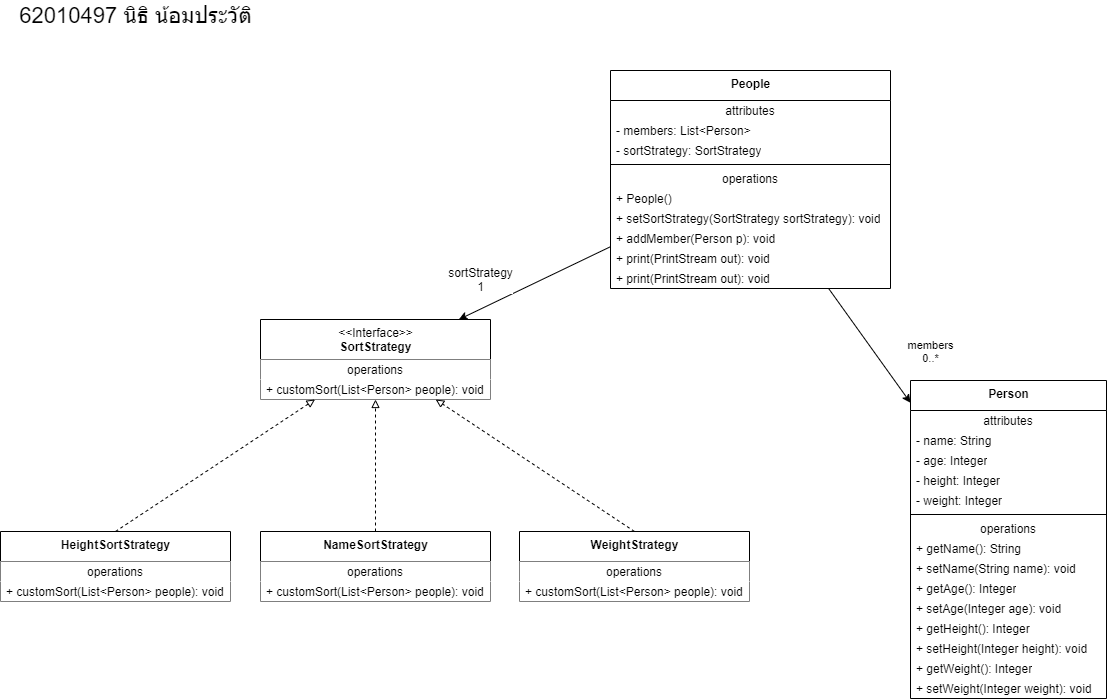

The diagram above was exported from draw.io. Its source (the exported page's mxGraphModel, read from the mxfile embedded in the PNG):
<mxGraphModel dx="1422" dy="1660" grid="1" gridSize="10" guides="1" tooltips="1" connect="1" arrows="1" fold="1" page="1" pageScale="1" pageWidth="1169" pageHeight="827" math="0" shadow="0">
  <root>
    <mxCell id="0" />
    <mxCell id="1" parent="0" />
    <mxCell id="KsDaPnvmcYMdwrclNhyE-1" value="&amp;lt;&amp;lt;Interface&amp;gt;&amp;gt;&lt;br&gt;&lt;b&gt;SortStrategy&lt;/b&gt;" style="swimlane;fontStyle=0;align=center;verticalAlign=top;childLayout=stackLayout;horizontal=1;startSize=40;horizontalStack=0;resizeParent=1;resizeParentMax=0;resizeLast=0;collapsible=0;marginBottom=0;html=1;fillColor=default;strokeColor=default;fontColor=default;" vertex="1" parent="1">
      <mxGeometry x="280" y="-481" width="230" height="80" as="geometry" />
    </mxCell>
    <mxCell id="KsDaPnvmcYMdwrclNhyE-7" value="operations" style="text;html=1;strokeColor=none;fillColor=default;align=center;verticalAlign=middle;spacingLeft=4;spacingRight=4;overflow=hidden;rotatable=0;points=[[0,0.5],[1,0.5]];portConstraint=eastwest;fontColor=default;" vertex="1" parent="KsDaPnvmcYMdwrclNhyE-1">
      <mxGeometry y="40" width="230" height="20" as="geometry" />
    </mxCell>
    <mxCell id="KsDaPnvmcYMdwrclNhyE-8" value="+&amp;nbsp;customSort(List&amp;lt;Person&amp;gt; people): void" style="text;html=1;strokeColor=none;fillColor=default;align=left;verticalAlign=middle;spacingLeft=4;spacingRight=4;overflow=hidden;rotatable=0;points=[[0,0.5],[1,0.5]];portConstraint=eastwest;fontColor=default;" vertex="1" parent="KsDaPnvmcYMdwrclNhyE-1">
      <mxGeometry y="60" width="230" height="20" as="geometry" />
    </mxCell>
    <mxCell id="KsDaPnvmcYMdwrclNhyE-97" value="62010497 นิธิ น้อมประวัติ" style="text;html=1;align=center;verticalAlign=middle;resizable=0;points=[];autosize=1;strokeColor=none;fillColor=none;fontSize=22;fontColor=default;" vertex="1" parent="1">
      <mxGeometry x="30" y="-800" width="250" height="30" as="geometry" />
    </mxCell>
    <mxCell id="KsDaPnvmcYMdwrclNhyE-115" style="rounded=0;orthogonalLoop=1;jettySize=auto;html=1;exitX=0.5;exitY=0;exitDx=0;exitDy=0;dashed=1;strokeColor=default;labelBackgroundColor=default;fontColor=default;endArrow=block;endFill=0;fillColor=default;" edge="1" parent="1" source="KsDaPnvmcYMdwrclNhyE-98" target="KsDaPnvmcYMdwrclNhyE-1">
      <mxGeometry relative="1" as="geometry" />
    </mxCell>
    <mxCell id="KsDaPnvmcYMdwrclNhyE-98" value="&lt;b&gt;HeightSortStrategy&lt;/b&gt;" style="swimlane;fontStyle=0;align=center;verticalAlign=top;childLayout=stackLayout;horizontal=1;startSize=30;horizontalStack=0;resizeParent=1;resizeParentMax=0;resizeLast=0;collapsible=0;marginBottom=0;html=1;fillColor=default;strokeColor=default;fontColor=default;swimlaneLine=1;" vertex="1" parent="1">
      <mxGeometry x="20" y="-269" width="230" height="70" as="geometry" />
    </mxCell>
    <mxCell id="KsDaPnvmcYMdwrclNhyE-104" value="operations" style="text;html=1;strokeColor=none;fillColor=default;align=center;verticalAlign=middle;spacingLeft=4;spacingRight=4;overflow=hidden;rotatable=0;points=[[0,0.5],[1,0.5]];portConstraint=eastwest;fontColor=default;" vertex="1" parent="KsDaPnvmcYMdwrclNhyE-98">
      <mxGeometry y="30" width="230" height="20" as="geometry" />
    </mxCell>
    <mxCell id="KsDaPnvmcYMdwrclNhyE-105" value="+&amp;nbsp;customSort(List&amp;lt;Person&amp;gt; people): void" style="text;html=1;strokeColor=none;fillColor=default;align=left;verticalAlign=middle;spacingLeft=4;spacingRight=4;overflow=hidden;rotatable=0;points=[[0,0.5],[1,0.5]];portConstraint=eastwest;fontColor=default;" vertex="1" parent="KsDaPnvmcYMdwrclNhyE-98">
      <mxGeometry y="50" width="230" height="20" as="geometry" />
    </mxCell>
    <mxCell id="KsDaPnvmcYMdwrclNhyE-116" style="rounded=0;orthogonalLoop=1;jettySize=auto;html=1;exitX=0.5;exitY=0;exitDx=0;exitDy=0;dashed=1;strokeColor=default;labelBackgroundColor=default;fontColor=default;endArrow=block;endFill=0;fillColor=default;" edge="1" parent="1" source="KsDaPnvmcYMdwrclNhyE-106" target="KsDaPnvmcYMdwrclNhyE-1">
      <mxGeometry relative="1" as="geometry" />
    </mxCell>
    <mxCell id="KsDaPnvmcYMdwrclNhyE-106" value="&lt;b&gt;NameSortStrategy&lt;/b&gt;" style="swimlane;fontStyle=0;align=center;verticalAlign=top;childLayout=stackLayout;horizontal=1;startSize=30;horizontalStack=0;resizeParent=1;resizeParentMax=0;resizeLast=0;collapsible=0;marginBottom=0;html=1;fillColor=default;strokeColor=default;fontColor=default;" vertex="1" parent="1">
      <mxGeometry x="280" y="-269" width="230" height="70" as="geometry" />
    </mxCell>
    <mxCell id="KsDaPnvmcYMdwrclNhyE-107" value="operations" style="text;html=1;strokeColor=none;fillColor=default;align=center;verticalAlign=middle;spacingLeft=4;spacingRight=4;overflow=hidden;rotatable=0;points=[[0,0.5],[1,0.5]];portConstraint=eastwest;fontColor=default;" vertex="1" parent="KsDaPnvmcYMdwrclNhyE-106">
      <mxGeometry y="30" width="230" height="20" as="geometry" />
    </mxCell>
    <mxCell id="KsDaPnvmcYMdwrclNhyE-108" value="+&amp;nbsp;customSort(List&amp;lt;Person&amp;gt; people): void" style="text;html=1;strokeColor=none;fillColor=default;align=left;verticalAlign=middle;spacingLeft=4;spacingRight=4;overflow=hidden;rotatable=0;points=[[0,0.5],[1,0.5]];portConstraint=eastwest;fontColor=default;" vertex="1" parent="KsDaPnvmcYMdwrclNhyE-106">
      <mxGeometry y="50" width="230" height="20" as="geometry" />
    </mxCell>
    <mxCell id="KsDaPnvmcYMdwrclNhyE-117" style="rounded=0;orthogonalLoop=1;jettySize=auto;html=1;exitX=0.5;exitY=0;exitDx=0;exitDy=0;dashed=1;strokeColor=default;labelBackgroundColor=default;fontColor=default;endArrow=block;endFill=0;fillColor=default;" edge="1" parent="1" source="KsDaPnvmcYMdwrclNhyE-109" target="KsDaPnvmcYMdwrclNhyE-1">
      <mxGeometry relative="1" as="geometry" />
    </mxCell>
    <mxCell id="KsDaPnvmcYMdwrclNhyE-109" value="&lt;b&gt;WeightStrategy&lt;/b&gt;" style="swimlane;fontStyle=0;align=center;verticalAlign=top;childLayout=stackLayout;horizontal=1;startSize=30;horizontalStack=0;resizeParent=1;resizeParentMax=0;resizeLast=0;collapsible=0;marginBottom=0;html=1;fillColor=default;strokeColor=default;fontColor=default;" vertex="1" parent="1">
      <mxGeometry x="539" y="-269" width="230" height="70" as="geometry" />
    </mxCell>
    <mxCell id="KsDaPnvmcYMdwrclNhyE-110" value="operations" style="text;html=1;strokeColor=none;fillColor=default;align=center;verticalAlign=middle;spacingLeft=4;spacingRight=4;overflow=hidden;rotatable=0;points=[[0,0.5],[1,0.5]];portConstraint=eastwest;fontColor=default;" vertex="1" parent="KsDaPnvmcYMdwrclNhyE-109">
      <mxGeometry y="30" width="230" height="20" as="geometry" />
    </mxCell>
    <mxCell id="KsDaPnvmcYMdwrclNhyE-111" value="+&amp;nbsp;customSort(List&amp;lt;Person&amp;gt; people): void" style="text;html=1;strokeColor=none;fillColor=default;align=left;verticalAlign=middle;spacingLeft=4;spacingRight=4;overflow=hidden;rotatable=0;points=[[0,0.5],[1,0.5]];portConstraint=eastwest;fontColor=default;" vertex="1" parent="KsDaPnvmcYMdwrclNhyE-109">
      <mxGeometry y="50" width="230" height="20" as="geometry" />
    </mxCell>
    <mxCell id="KsDaPnvmcYMdwrclNhyE-121" value="&lt;b&gt;Person&lt;/b&gt;" style="swimlane;fontStyle=0;align=center;verticalAlign=top;childLayout=stackLayout;horizontal=1;startSize=30;horizontalStack=0;resizeParent=1;resizeParentMax=0;resizeLast=0;collapsible=0;marginBottom=0;html=1;fontColor=default;strokeColor=default;fillColor=default;" vertex="1" parent="1">
      <mxGeometry x="930" y="-420" width="196" height="318" as="geometry" />
    </mxCell>
    <mxCell id="KsDaPnvmcYMdwrclNhyE-122" value="attributes" style="text;html=1;strokeColor=none;fillColor=none;align=center;verticalAlign=middle;spacingLeft=4;spacingRight=4;overflow=hidden;rotatable=0;points=[[0,0.5],[1,0.5]];portConstraint=eastwest;fontColor=default;" vertex="1" parent="KsDaPnvmcYMdwrclNhyE-121">
      <mxGeometry y="30" width="196" height="20" as="geometry" />
    </mxCell>
    <mxCell id="KsDaPnvmcYMdwrclNhyE-123" value="-&amp;nbsp;name: String" style="text;html=1;strokeColor=none;fillColor=none;align=left;verticalAlign=middle;spacingLeft=4;spacingRight=4;overflow=hidden;rotatable=0;points=[[0,0.5],[1,0.5]];portConstraint=eastwest;fontColor=default;" vertex="1" parent="KsDaPnvmcYMdwrclNhyE-121">
      <mxGeometry y="50" width="196" height="20" as="geometry" />
    </mxCell>
    <mxCell id="KsDaPnvmcYMdwrclNhyE-129" value="-&amp;nbsp;age: Integer" style="text;html=1;strokeColor=none;fillColor=none;align=left;verticalAlign=middle;spacingLeft=4;spacingRight=4;overflow=hidden;rotatable=0;points=[[0,0.5],[1,0.5]];portConstraint=eastwest;fontColor=default;" vertex="1" parent="KsDaPnvmcYMdwrclNhyE-121">
      <mxGeometry y="70" width="196" height="20" as="geometry" />
    </mxCell>
    <mxCell id="KsDaPnvmcYMdwrclNhyE-131" value="-&amp;nbsp;height: Integer" style="text;html=1;strokeColor=none;fillColor=none;align=left;verticalAlign=middle;spacingLeft=4;spacingRight=4;overflow=hidden;rotatable=0;points=[[0,0.5],[1,0.5]];portConstraint=eastwest;fontColor=default;" vertex="1" parent="KsDaPnvmcYMdwrclNhyE-121">
      <mxGeometry y="90" width="196" height="20" as="geometry" />
    </mxCell>
    <mxCell id="KsDaPnvmcYMdwrclNhyE-130" value="-&amp;nbsp;weight: Integer" style="text;html=1;strokeColor=none;fillColor=none;align=left;verticalAlign=middle;spacingLeft=4;spacingRight=4;overflow=hidden;rotatable=0;points=[[0,0.5],[1,0.5]];portConstraint=eastwest;fontColor=default;" vertex="1" parent="KsDaPnvmcYMdwrclNhyE-121">
      <mxGeometry y="110" width="196" height="20" as="geometry" />
    </mxCell>
    <mxCell id="KsDaPnvmcYMdwrclNhyE-126" value="" style="line;strokeWidth=1;fillColor=none;align=left;verticalAlign=middle;spacingTop=-1;spacingLeft=3;spacingRight=3;rotatable=0;labelPosition=right;points=[];portConstraint=eastwest;fontColor=default;" vertex="1" parent="KsDaPnvmcYMdwrclNhyE-121">
      <mxGeometry y="130" width="196" height="8" as="geometry" />
    </mxCell>
    <mxCell id="KsDaPnvmcYMdwrclNhyE-127" value="operations" style="text;html=1;strokeColor=none;fillColor=none;align=center;verticalAlign=middle;spacingLeft=4;spacingRight=4;overflow=hidden;rotatable=0;points=[[0,0.5],[1,0.5]];portConstraint=eastwest;fontColor=default;" vertex="1" parent="KsDaPnvmcYMdwrclNhyE-121">
      <mxGeometry y="138" width="196" height="20" as="geometry" />
    </mxCell>
    <mxCell id="KsDaPnvmcYMdwrclNhyE-128" value="+&amp;nbsp;getName(): String" style="text;html=1;strokeColor=none;fillColor=none;align=left;verticalAlign=middle;spacingLeft=4;spacingRight=4;overflow=hidden;rotatable=0;points=[[0,0.5],[1,0.5]];portConstraint=eastwest;fontColor=default;" vertex="1" parent="KsDaPnvmcYMdwrclNhyE-121">
      <mxGeometry y="158" width="196" height="20" as="geometry" />
    </mxCell>
    <mxCell id="KsDaPnvmcYMdwrclNhyE-132" value="+&amp;nbsp;setName(String name): void" style="text;html=1;strokeColor=none;fillColor=none;align=left;verticalAlign=middle;spacingLeft=4;spacingRight=4;overflow=hidden;rotatable=0;points=[[0,0.5],[1,0.5]];portConstraint=eastwest;fontColor=default;" vertex="1" parent="KsDaPnvmcYMdwrclNhyE-121">
      <mxGeometry y="178" width="196" height="20" as="geometry" />
    </mxCell>
    <mxCell id="KsDaPnvmcYMdwrclNhyE-143" value="+&amp;nbsp;getAge(): Integer" style="text;html=1;strokeColor=none;fillColor=none;align=left;verticalAlign=middle;spacingLeft=4;spacingRight=4;overflow=hidden;rotatable=0;points=[[0,0.5],[1,0.5]];portConstraint=eastwest;fontColor=default;" vertex="1" parent="KsDaPnvmcYMdwrclNhyE-121">
      <mxGeometry y="198" width="196" height="20" as="geometry" />
    </mxCell>
    <mxCell id="KsDaPnvmcYMdwrclNhyE-144" value="+&amp;nbsp;setAge(Integer age): void" style="text;html=1;strokeColor=none;fillColor=none;align=left;verticalAlign=middle;spacingLeft=4;spacingRight=4;overflow=hidden;rotatable=0;points=[[0,0.5],[1,0.5]];portConstraint=eastwest;fontColor=default;" vertex="1" parent="KsDaPnvmcYMdwrclNhyE-121">
      <mxGeometry y="218" width="196" height="20" as="geometry" />
    </mxCell>
    <mxCell id="KsDaPnvmcYMdwrclNhyE-145" value="+&amp;nbsp;getHeight(): Integer" style="text;html=1;strokeColor=none;fillColor=none;align=left;verticalAlign=middle;spacingLeft=4;spacingRight=4;overflow=hidden;rotatable=0;points=[[0,0.5],[1,0.5]];portConstraint=eastwest;fontColor=default;" vertex="1" parent="KsDaPnvmcYMdwrclNhyE-121">
      <mxGeometry y="238" width="196" height="20" as="geometry" />
    </mxCell>
    <mxCell id="KsDaPnvmcYMdwrclNhyE-146" value="+&amp;nbsp;setHeight(Integer height): void" style="text;html=1;strokeColor=none;fillColor=none;align=left;verticalAlign=middle;spacingLeft=4;spacingRight=4;overflow=hidden;rotatable=0;points=[[0,0.5],[1,0.5]];portConstraint=eastwest;fontColor=default;" vertex="1" parent="KsDaPnvmcYMdwrclNhyE-121">
      <mxGeometry y="258" width="196" height="20" as="geometry" />
    </mxCell>
    <mxCell id="KsDaPnvmcYMdwrclNhyE-147" value="+&amp;nbsp;getWeight(): Integer" style="text;html=1;strokeColor=none;fillColor=none;align=left;verticalAlign=middle;spacingLeft=4;spacingRight=4;overflow=hidden;rotatable=0;points=[[0,0.5],[1,0.5]];portConstraint=eastwest;fontColor=default;" vertex="1" parent="KsDaPnvmcYMdwrclNhyE-121">
      <mxGeometry y="278" width="196" height="20" as="geometry" />
    </mxCell>
    <mxCell id="KsDaPnvmcYMdwrclNhyE-148" value="+&amp;nbsp;setWeight(Integer weight): void" style="text;html=1;strokeColor=none;fillColor=none;align=left;verticalAlign=middle;spacingLeft=4;spacingRight=4;overflow=hidden;rotatable=0;points=[[0,0.5],[1,0.5]];portConstraint=eastwest;fontColor=default;" vertex="1" parent="KsDaPnvmcYMdwrclNhyE-121">
      <mxGeometry y="298" width="196" height="20" as="geometry" />
    </mxCell>
    <mxCell id="KsDaPnvmcYMdwrclNhyE-171" style="edgeStyle=none;rounded=0;orthogonalLoop=1;jettySize=auto;html=1;labelBackgroundColor=default;fontColor=default;endArrow=classic;endFill=1;strokeColor=default;fillColor=default;" edge="1" parent="1" source="KsDaPnvmcYMdwrclNhyE-149" target="KsDaPnvmcYMdwrclNhyE-121">
      <mxGeometry relative="1" as="geometry" />
    </mxCell>
    <mxCell id="KsDaPnvmcYMdwrclNhyE-173" value="members&lt;br&gt;0..*" style="edgeLabel;html=1;align=center;verticalAlign=middle;resizable=0;points=[];fontColor=default;labelBackgroundColor=default;" vertex="1" connectable="0" parent="KsDaPnvmcYMdwrclNhyE-171">
      <mxGeometry x="0.7041" y="-5" relative="1" as="geometry">
        <mxPoint x="36" y="-38" as="offset" />
      </mxGeometry>
    </mxCell>
    <mxCell id="KsDaPnvmcYMdwrclNhyE-172" style="edgeStyle=none;rounded=0;orthogonalLoop=1;jettySize=auto;html=1;labelBackgroundColor=default;fontColor=default;endArrow=classic;endFill=1;strokeColor=default;fillColor=default;" edge="1" parent="1" source="KsDaPnvmcYMdwrclNhyE-149" target="KsDaPnvmcYMdwrclNhyE-1">
      <mxGeometry relative="1" as="geometry" />
    </mxCell>
    <mxCell id="KsDaPnvmcYMdwrclNhyE-174" value="&lt;span style=&quot;font-size: 12px ; text-align: left&quot;&gt;sortStrategy&lt;br&gt;1&lt;br&gt;&lt;/span&gt;" style="edgeLabel;html=1;align=center;verticalAlign=middle;resizable=0;points=[];fontColor=default;labelBackgroundColor=default;" vertex="1" connectable="0" parent="KsDaPnvmcYMdwrclNhyE-172">
      <mxGeometry x="0.7583" relative="1" as="geometry">
        <mxPoint x="3" y="-32" as="offset" />
      </mxGeometry>
    </mxCell>
    <mxCell id="KsDaPnvmcYMdwrclNhyE-149" value="&lt;b&gt;People&lt;/b&gt;" style="swimlane;fontStyle=0;align=center;verticalAlign=top;childLayout=stackLayout;horizontal=1;startSize=30;horizontalStack=0;resizeParent=1;resizeParentMax=0;resizeLast=0;collapsible=0;marginBottom=0;html=1;fontColor=default;strokeColor=default;fillColor=default;" vertex="1" parent="1">
      <mxGeometry x="630" y="-730" width="280" height="218" as="geometry" />
    </mxCell>
    <mxCell id="KsDaPnvmcYMdwrclNhyE-150" value="attributes" style="text;html=1;strokeColor=none;fillColor=none;align=center;verticalAlign=middle;spacingLeft=4;spacingRight=4;overflow=hidden;rotatable=0;points=[[0,0.5],[1,0.5]];portConstraint=eastwest;fontColor=default;" vertex="1" parent="KsDaPnvmcYMdwrclNhyE-149">
      <mxGeometry y="30" width="280" height="20" as="geometry" />
    </mxCell>
    <mxCell id="KsDaPnvmcYMdwrclNhyE-151" value="-&amp;nbsp;members: List&amp;lt;Person&amp;gt;" style="text;html=1;strokeColor=none;fillColor=none;align=left;verticalAlign=middle;spacingLeft=4;spacingRight=4;overflow=hidden;rotatable=0;points=[[0,0.5],[1,0.5]];portConstraint=eastwest;fontColor=default;" vertex="1" parent="KsDaPnvmcYMdwrclNhyE-149">
      <mxGeometry y="50" width="280" height="20" as="geometry" />
    </mxCell>
    <mxCell id="KsDaPnvmcYMdwrclNhyE-152" value="-&amp;nbsp;sortStrategy: SortStrategy" style="text;html=1;strokeColor=none;fillColor=none;align=left;verticalAlign=middle;spacingLeft=4;spacingRight=4;overflow=hidden;rotatable=0;points=[[0,0.5],[1,0.5]];portConstraint=eastwest;fontColor=default;" vertex="1" parent="KsDaPnvmcYMdwrclNhyE-149">
      <mxGeometry y="70" width="280" height="20" as="geometry" />
    </mxCell>
    <mxCell id="KsDaPnvmcYMdwrclNhyE-155" value="" style="line;strokeWidth=1;fillColor=none;align=left;verticalAlign=middle;spacingTop=-1;spacingLeft=3;spacingRight=3;rotatable=0;labelPosition=right;points=[];portConstraint=eastwest;fontColor=default;" vertex="1" parent="KsDaPnvmcYMdwrclNhyE-149">
      <mxGeometry y="90" width="280" height="8" as="geometry" />
    </mxCell>
    <mxCell id="KsDaPnvmcYMdwrclNhyE-156" value="operations" style="text;html=1;strokeColor=none;fillColor=none;align=center;verticalAlign=middle;spacingLeft=4;spacingRight=4;overflow=hidden;rotatable=0;points=[[0,0.5],[1,0.5]];portConstraint=eastwest;fontColor=default;" vertex="1" parent="KsDaPnvmcYMdwrclNhyE-149">
      <mxGeometry y="98" width="280" height="20" as="geometry" />
    </mxCell>
    <mxCell id="KsDaPnvmcYMdwrclNhyE-157" value="+&amp;nbsp;People()" style="text;html=1;strokeColor=none;fillColor=none;align=left;verticalAlign=middle;spacingLeft=4;spacingRight=4;overflow=hidden;rotatable=0;points=[[0,0.5],[1,0.5]];portConstraint=eastwest;fontColor=default;" vertex="1" parent="KsDaPnvmcYMdwrclNhyE-149">
      <mxGeometry y="118" width="280" height="20" as="geometry" />
    </mxCell>
    <mxCell id="KsDaPnvmcYMdwrclNhyE-158" value="+&amp;nbsp;setSortStrategy(SortStrategy sortStrategy): void" style="text;html=1;strokeColor=none;fillColor=none;align=left;verticalAlign=middle;spacingLeft=4;spacingRight=4;overflow=hidden;rotatable=0;points=[[0,0.5],[1,0.5]];portConstraint=eastwest;fontColor=default;" vertex="1" parent="KsDaPnvmcYMdwrclNhyE-149">
      <mxGeometry y="138" width="280" height="20" as="geometry" />
    </mxCell>
    <mxCell id="KsDaPnvmcYMdwrclNhyE-165" value="+&amp;nbsp;addMember(Person p): void" style="text;html=1;strokeColor=none;fillColor=none;align=left;verticalAlign=middle;spacingLeft=4;spacingRight=4;overflow=hidden;rotatable=0;points=[[0,0.5],[1,0.5]];portConstraint=eastwest;fontColor=default;" vertex="1" parent="KsDaPnvmcYMdwrclNhyE-149">
      <mxGeometry y="158" width="280" height="20" as="geometry" />
    </mxCell>
    <mxCell id="KsDaPnvmcYMdwrclNhyE-175" value="+&amp;nbsp;print(PrintStream out): void" style="text;html=1;strokeColor=none;fillColor=none;align=left;verticalAlign=middle;spacingLeft=4;spacingRight=4;overflow=hidden;rotatable=0;points=[[0,0.5],[1,0.5]];portConstraint=eastwest;fontColor=default;" vertex="1" parent="KsDaPnvmcYMdwrclNhyE-149">
      <mxGeometry y="178" width="280" height="20" as="geometry" />
    </mxCell>
    <mxCell id="KsDaPnvmcYMdwrclNhyE-166" value="+&amp;nbsp;print(PrintStream out): void" style="text;html=1;strokeColor=none;fillColor=none;align=left;verticalAlign=middle;spacingLeft=4;spacingRight=4;overflow=hidden;rotatable=0;points=[[0,0.5],[1,0.5]];portConstraint=eastwest;fontColor=default;" vertex="1" parent="KsDaPnvmcYMdwrclNhyE-149">
      <mxGeometry y="198" width="280" height="20" as="geometry" />
    </mxCell>
  </root>
</mxGraphModel>